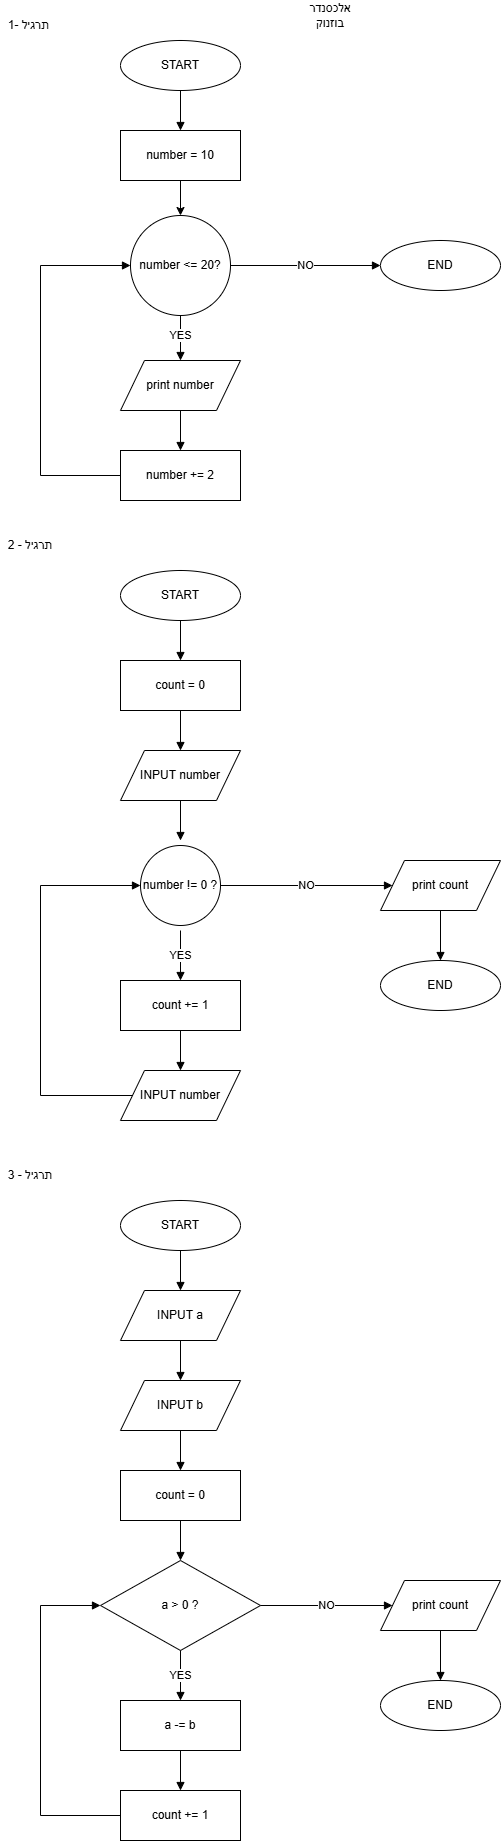

The diagram above was exported from draw.io. Its source (the exported page's mxGraphModel, read from the mxfile embedded in the PNG):
<mxGraphModel dx="1627" dy="844" grid="1" gridSize="10" guides="1" tooltips="1" connect="1" arrows="1" fold="1" page="0" pageScale="1" pageWidth="827" pageHeight="1169" background="none" math="0" shadow="0">
  <root>
    <mxCell id="0" />
    <mxCell id="1" parent="0" />
    <mxCell id="fE-pppBtkZwoVYmwso3R-1" parent="1" style="ellipse;whiteSpace=wrap;html=1;" value="START" vertex="1">
      <mxGeometry height="50" width="120" x="320" y="40" as="geometry" />
    </mxCell>
    <mxCell id="fE-pppBtkZwoVYmwso3R-16" edge="1" parent="1" source="fE-pppBtkZwoVYmwso3R-2" style="edgeStyle=orthogonalEdgeStyle;rounded=0;orthogonalLoop=1;jettySize=auto;html=1;" target="fE-pppBtkZwoVYmwso3R-14" value="">
      <mxGeometry relative="1" as="geometry" />
    </mxCell>
    <mxCell id="fE-pppBtkZwoVYmwso3R-2" parent="1" style="rounded=0;whiteSpace=wrap;html=1;" value="number = 10" vertex="1">
      <mxGeometry height="50" width="120" x="320" y="130" as="geometry" />
    </mxCell>
    <mxCell id="fE-pppBtkZwoVYmwso3R-4" parent="1" style="shape=parallelogram;perimeter=parallelogramPerimeter;whiteSpace=wrap;html=1;" value="print number" vertex="1">
      <mxGeometry height="50" width="120" x="320" y="360" as="geometry" />
    </mxCell>
    <mxCell id="fE-pppBtkZwoVYmwso3R-5" parent="1" style="rounded=0;whiteSpace=wrap;html=1;" value="number += 2" vertex="1">
      <mxGeometry height="50" width="120" x="320" y="450" as="geometry" />
    </mxCell>
    <mxCell id="fE-pppBtkZwoVYmwso3R-6" parent="1" style="ellipse;whiteSpace=wrap;html=1;" value="END" vertex="1">
      <mxGeometry height="50" width="120" x="580" y="240" as="geometry" />
    </mxCell>
    <mxCell id="fE-pppBtkZwoVYmwso3R-7" edge="1" parent="1" source="fE-pppBtkZwoVYmwso3R-1" style="edgeStyle=orthogonalEdgeStyle;rounded=0;html=1;endArrow=block;" target="fE-pppBtkZwoVYmwso3R-2">
      <mxGeometry relative="1" as="geometry" />
    </mxCell>
    <mxCell id="fE-pppBtkZwoVYmwso3R-9" edge="1" parent="1" style="edgeStyle=orthogonalEdgeStyle;rounded=0;html=1;endArrow=block;" target="fE-pppBtkZwoVYmwso3R-4" value="YES">
      <mxGeometry relative="1" as="geometry">
        <mxPoint x="380" y="310" as="sourcePoint" />
      </mxGeometry>
    </mxCell>
    <mxCell id="fE-pppBtkZwoVYmwso3R-10" edge="1" parent="1" source="fE-pppBtkZwoVYmwso3R-4" style="edgeStyle=orthogonalEdgeStyle;rounded=0;html=1;endArrow=block;" target="fE-pppBtkZwoVYmwso3R-5">
      <mxGeometry relative="1" as="geometry" />
    </mxCell>
    <mxCell id="fE-pppBtkZwoVYmwso3R-11" edge="1" parent="1" source="fE-pppBtkZwoVYmwso3R-14" style="edgeStyle=orthogonalEdgeStyle;rounded=0;html=1;endArrow=block;exitX=1;exitY=0.5;exitDx=0;exitDy=0;" target="fE-pppBtkZwoVYmwso3R-6" value="NO">
      <mxGeometry relative="1" as="geometry">
        <mxPoint x="460" y="265" as="sourcePoint" />
      </mxGeometry>
    </mxCell>
    <mxCell id="fE-pppBtkZwoVYmwso3R-12" edge="1" parent="1" source="fE-pppBtkZwoVYmwso3R-5" style="edgeStyle=orthogonalEdgeStyle;rounded=0;html=1;endArrow=block;exitX=0;exitY=0.5;exitDx=0;exitDy=0;entryX=0;entryY=0.5;entryDx=0;entryDy=0;" target="fE-pppBtkZwoVYmwso3R-14">
      <mxGeometry relative="1" as="geometry">
        <Array as="points">
          <mxPoint x="240" y="475" />
          <mxPoint x="240" y="265" />
        </Array>
        <mxPoint x="300" y="265" as="targetPoint" />
      </mxGeometry>
    </mxCell>
    <mxCell id="fE-pppBtkZwoVYmwso3R-14" parent="1" style="ellipse;whiteSpace=wrap;html=1;aspect=fixed;" value="number &amp;lt;= 20?" vertex="1">
      <mxGeometry height="100" width="100" x="330" y="215" as="geometry" />
    </mxCell>
    <mxCell id="fE-pppBtkZwoVYmwso3R-17" parent="1" style="text;html=1;whiteSpace=wrap;strokeColor=none;fillColor=none;align=center;verticalAlign=middle;rounded=0;" value="אלכסנדר בוזנוק" vertex="1">
      <mxGeometry height="30" width="60" x="500" as="geometry" />
    </mxCell>
    <mxCell id="fE-pppBtkZwoVYmwso3R-18" parent="1" style="text;html=1;whiteSpace=wrap;strokeColor=none;fillColor=none;align=center;verticalAlign=middle;rounded=0;" value="תרגיל -1&amp;nbsp;" vertex="1">
      <mxGeometry height="30" width="60" x="200" y="10" as="geometry" />
    </mxCell>
    <mxCell id="fE-pppBtkZwoVYmwso3R-19" parent="1" style="text;html=1;whiteSpace=wrap;strokeColor=none;fillColor=none;align=center;verticalAlign=middle;rounded=0;" value="תרגיל - 2" vertex="1">
      <mxGeometry height="30" width="60" x="200" y="530" as="geometry" />
    </mxCell>
    <mxCell id="fE-pppBtkZwoVYmwso3R-20" parent="1" style="ellipse;whiteSpace=wrap;html=1;" value="START" vertex="1">
      <mxGeometry height="50" width="120" x="320" y="570" as="geometry" />
    </mxCell>
    <mxCell id="fE-pppBtkZwoVYmwso3R-21" parent="1" style="rounded=0;whiteSpace=wrap;html=1;" value="count = 0" vertex="1">
      <mxGeometry height="50" width="120" x="320" y="660" as="geometry" />
    </mxCell>
    <mxCell id="fE-pppBtkZwoVYmwso3R-22" parent="1" style="shape=parallelogram;perimeter=parallelogramPerimeter;whiteSpace=wrap;html=1;" value="INPUT number" vertex="1">
      <mxGeometry height="50" width="120" x="320" y="750" as="geometry" />
    </mxCell>
    <mxCell id="fE-pppBtkZwoVYmwso3R-24" parent="1" style="rounded=0;whiteSpace=wrap;html=1;" value="count += 1" vertex="1">
      <mxGeometry height="50" width="120" x="320" y="980" as="geometry" />
    </mxCell>
    <mxCell id="fE-pppBtkZwoVYmwso3R-25" parent="1" style="shape=parallelogram;perimeter=parallelogramPerimeter;whiteSpace=wrap;html=1;" value="INPUT number" vertex="1">
      <mxGeometry height="50" width="120" x="320" y="1070" as="geometry" />
    </mxCell>
    <mxCell id="fE-pppBtkZwoVYmwso3R-26" parent="1" style="shape=parallelogram;perimeter=parallelogramPerimeter;whiteSpace=wrap;html=1;" value="print count" vertex="1">
      <mxGeometry height="50" width="120" x="580" y="860" as="geometry" />
    </mxCell>
    <mxCell id="fE-pppBtkZwoVYmwso3R-27" parent="1" style="ellipse;whiteSpace=wrap;html=1;" value="END" vertex="1">
      <mxGeometry height="50" width="120" x="580" y="960" as="geometry" />
    </mxCell>
    <mxCell id="fE-pppBtkZwoVYmwso3R-28" edge="1" parent="1" source="fE-pppBtkZwoVYmwso3R-20" style="edgeStyle=orthogonalEdgeStyle;rounded=0;html=1;endArrow=block;" target="fE-pppBtkZwoVYmwso3R-21">
      <mxGeometry relative="1" as="geometry" />
    </mxCell>
    <mxCell id="fE-pppBtkZwoVYmwso3R-29" edge="1" parent="1" source="fE-pppBtkZwoVYmwso3R-21" style="edgeStyle=orthogonalEdgeStyle;rounded=0;html=1;endArrow=block;" target="fE-pppBtkZwoVYmwso3R-22">
      <mxGeometry relative="1" as="geometry" />
    </mxCell>
    <mxCell id="fE-pppBtkZwoVYmwso3R-30" edge="1" parent="1" source="fE-pppBtkZwoVYmwso3R-22" style="edgeStyle=orthogonalEdgeStyle;rounded=0;html=1;endArrow=block;">
      <mxGeometry relative="1" as="geometry">
        <mxPoint x="380" y="840" as="targetPoint" />
      </mxGeometry>
    </mxCell>
    <mxCell id="fE-pppBtkZwoVYmwso3R-31" edge="1" parent="1" style="edgeStyle=orthogonalEdgeStyle;rounded=0;html=1;endArrow=block;" target="fE-pppBtkZwoVYmwso3R-24" value="YES">
      <mxGeometry relative="1" as="geometry">
        <mxPoint x="380" y="930" as="sourcePoint" />
      </mxGeometry>
    </mxCell>
    <mxCell id="fE-pppBtkZwoVYmwso3R-32" edge="1" parent="1" source="fE-pppBtkZwoVYmwso3R-24" style="edgeStyle=orthogonalEdgeStyle;rounded=0;html=1;endArrow=block;" target="fE-pppBtkZwoVYmwso3R-25">
      <mxGeometry relative="1" as="geometry" />
    </mxCell>
    <mxCell id="fE-pppBtkZwoVYmwso3R-33" edge="1" parent="1" source="fE-pppBtkZwoVYmwso3R-36" style="edgeStyle=orthogonalEdgeStyle;rounded=0;html=1;endArrow=block;exitX=1;exitY=0.5;exitDx=0;exitDy=0;" target="fE-pppBtkZwoVYmwso3R-26" value="NO">
      <mxGeometry relative="1" as="geometry">
        <mxPoint x="460" y="885" as="sourcePoint" />
      </mxGeometry>
    </mxCell>
    <mxCell id="fE-pppBtkZwoVYmwso3R-34" edge="1" parent="1" source="fE-pppBtkZwoVYmwso3R-26" style="edgeStyle=orthogonalEdgeStyle;rounded=0;html=1;endArrow=block;" target="fE-pppBtkZwoVYmwso3R-27">
      <mxGeometry relative="1" as="geometry" />
    </mxCell>
    <mxCell id="fE-pppBtkZwoVYmwso3R-35" edge="1" parent="1" source="fE-pppBtkZwoVYmwso3R-25" style="edgeStyle=orthogonalEdgeStyle;rounded=0;html=1;endArrow=block;exitX=0;exitY=0.5;exitDx=0;exitDy=0;entryX=0;entryY=0.5;entryDx=0;entryDy=0;" target="fE-pppBtkZwoVYmwso3R-36">
      <mxGeometry relative="1" as="geometry">
        <Array as="points">
          <mxPoint x="240" y="1095" />
          <mxPoint x="240" y="885" />
        </Array>
        <mxPoint x="300" y="885" as="targetPoint" />
      </mxGeometry>
    </mxCell>
    <mxCell id="fE-pppBtkZwoVYmwso3R-36" parent="1" style="ellipse;whiteSpace=wrap;html=1;aspect=fixed;" value="number != 0 ?" vertex="1">
      <mxGeometry height="80" width="80" x="340" y="845" as="geometry" />
    </mxCell>
    <mxCell id="fE-pppBtkZwoVYmwso3R-37" parent="1" style="ellipse;whiteSpace=wrap;html=1;" value="START" vertex="1">
      <mxGeometry height="50" width="120" x="320" y="1200" as="geometry" />
    </mxCell>
    <mxCell id="fE-pppBtkZwoVYmwso3R-38" parent="1" style="shape=parallelogram;perimeter=parallelogramPerimeter;whiteSpace=wrap;html=1;" value="INPUT a" vertex="1">
      <mxGeometry height="50" width="120" x="320" y="1290" as="geometry" />
    </mxCell>
    <mxCell id="fE-pppBtkZwoVYmwso3R-39" parent="1" style="shape=parallelogram;perimeter=parallelogramPerimeter;whiteSpace=wrap;html=1;" value="INPUT b" vertex="1">
      <mxGeometry height="50" width="120" x="320" y="1380" as="geometry" />
    </mxCell>
    <mxCell id="fE-pppBtkZwoVYmwso3R-40" parent="1" style="rounded=0;whiteSpace=wrap;html=1;" value="count = 0" vertex="1">
      <mxGeometry height="50" width="120" x="320" y="1470" as="geometry" />
    </mxCell>
    <mxCell id="fE-pppBtkZwoVYmwso3R-41" parent="1" style="rhombus;whiteSpace=wrap;html=1;" value="a &gt; 0 ?" vertex="1">
      <mxGeometry height="90" width="160" x="300" y="1560" as="geometry" />
    </mxCell>
    <mxCell id="fE-pppBtkZwoVYmwso3R-42" parent="1" style="rounded=0;whiteSpace=wrap;html=1;" value="a -= b" vertex="1">
      <mxGeometry height="50" width="120" x="320" y="1700" as="geometry" />
    </mxCell>
    <mxCell id="fE-pppBtkZwoVYmwso3R-43" parent="1" style="rounded=0;whiteSpace=wrap;html=1;" value="count += 1" vertex="1">
      <mxGeometry height="50" width="120" x="320" y="1790" as="geometry" />
    </mxCell>
    <mxCell id="fE-pppBtkZwoVYmwso3R-44" parent="1" style="shape=parallelogram;perimeter=parallelogramPerimeter;whiteSpace=wrap;html=1;" value="print count" vertex="1">
      <mxGeometry height="50" width="120" x="580" y="1580" as="geometry" />
    </mxCell>
    <mxCell id="fE-pppBtkZwoVYmwso3R-45" parent="1" style="ellipse;whiteSpace=wrap;html=1;" value="END" vertex="1">
      <mxGeometry height="50" width="120" x="580" y="1680" as="geometry" />
    </mxCell>
    <mxCell id="fE-pppBtkZwoVYmwso3R-46" edge="1" parent="1" source="fE-pppBtkZwoVYmwso3R-37" style="edgeStyle=orthogonalEdgeStyle;rounded=0;html=1;endArrow=block;" target="fE-pppBtkZwoVYmwso3R-38">
      <mxGeometry relative="1" as="geometry" />
    </mxCell>
    <mxCell id="fE-pppBtkZwoVYmwso3R-47" edge="1" parent="1" source="fE-pppBtkZwoVYmwso3R-38" style="edgeStyle=orthogonalEdgeStyle;rounded=0;html=1;endArrow=block;" target="fE-pppBtkZwoVYmwso3R-39">
      <mxGeometry relative="1" as="geometry" />
    </mxCell>
    <mxCell id="fE-pppBtkZwoVYmwso3R-48" edge="1" parent="1" source="fE-pppBtkZwoVYmwso3R-39" style="edgeStyle=orthogonalEdgeStyle;rounded=0;html=1;endArrow=block;" target="fE-pppBtkZwoVYmwso3R-40">
      <mxGeometry relative="1" as="geometry" />
    </mxCell>
    <mxCell id="fE-pppBtkZwoVYmwso3R-49" edge="1" parent="1" source="fE-pppBtkZwoVYmwso3R-40" style="edgeStyle=orthogonalEdgeStyle;rounded=0;html=1;endArrow=block;" target="fE-pppBtkZwoVYmwso3R-41">
      <mxGeometry relative="1" as="geometry" />
    </mxCell>
    <mxCell id="fE-pppBtkZwoVYmwso3R-50" edge="1" parent="1" source="fE-pppBtkZwoVYmwso3R-41" style="edgeStyle=orthogonalEdgeStyle;rounded=0;html=1;endArrow=block;" target="fE-pppBtkZwoVYmwso3R-42" value="YES">
      <mxGeometry relative="1" as="geometry" />
    </mxCell>
    <mxCell id="fE-pppBtkZwoVYmwso3R-51" edge="1" parent="1" source="fE-pppBtkZwoVYmwso3R-42" style="edgeStyle=orthogonalEdgeStyle;rounded=0;html=1;endArrow=block;" target="fE-pppBtkZwoVYmwso3R-43">
      <mxGeometry relative="1" as="geometry" />
    </mxCell>
    <mxCell id="fE-pppBtkZwoVYmwso3R-52" edge="1" parent="1" source="fE-pppBtkZwoVYmwso3R-41" style="edgeStyle=orthogonalEdgeStyle;rounded=0;html=1;endArrow=block;" target="fE-pppBtkZwoVYmwso3R-44" value="NO">
      <mxGeometry relative="1" as="geometry" />
    </mxCell>
    <mxCell id="fE-pppBtkZwoVYmwso3R-53" edge="1" parent="1" source="fE-pppBtkZwoVYmwso3R-44" style="edgeStyle=orthogonalEdgeStyle;rounded=0;html=1;endArrow=block;" target="fE-pppBtkZwoVYmwso3R-45">
      <mxGeometry relative="1" as="geometry" />
    </mxCell>
    <mxCell id="fE-pppBtkZwoVYmwso3R-54" edge="1" parent="1" source="fE-pppBtkZwoVYmwso3R-43" style="edgeStyle=orthogonalEdgeStyle;rounded=0;html=1;endArrow=block;exitX=0;exitY=0.5;exitDx=0;exitDy=0;entryX=0;entryY=0.5;entryDx=0;entryDy=0;" target="fE-pppBtkZwoVYmwso3R-41">
      <mxGeometry relative="1" as="geometry">
        <Array as="points">
          <mxPoint x="240" y="1815" />
          <mxPoint x="240" y="1605" />
        </Array>
      </mxGeometry>
    </mxCell>
    <mxCell id="fE-pppBtkZwoVYmwso3R-55" parent="1" style="text;html=1;whiteSpace=wrap;strokeColor=none;fillColor=none;align=center;verticalAlign=middle;rounded=0;" value="תרגיל - 3" vertex="1">
      <mxGeometry height="30" width="60" x="200" y="1160" as="geometry" />
    </mxCell>
  </root>
</mxGraphModel>